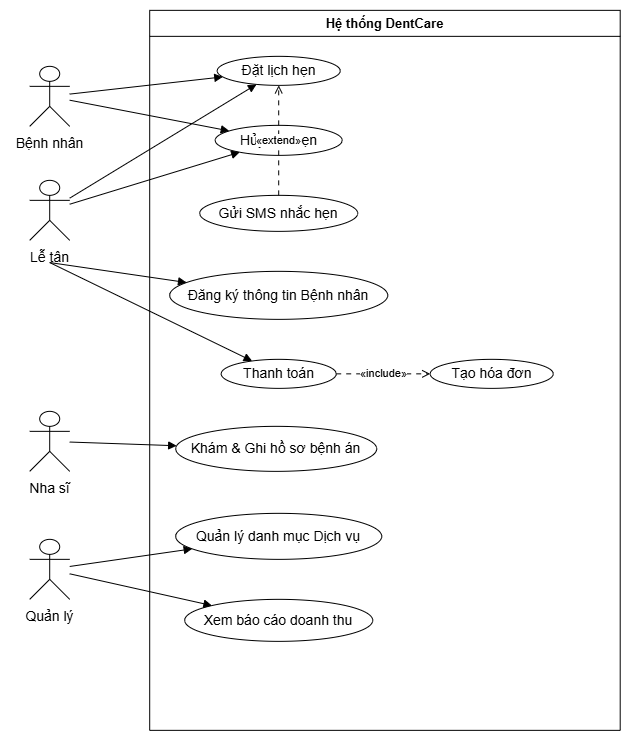

The diagram above was exported from draw.io. Its source (the exported page's mxGraphModel, read from the mxfile embedded in the PNG):
<mxGraphModel dx="1814" dy="931" grid="1" gridSize="10" guides="1" tooltips="1" connect="1" arrows="1" fold="1" page="1" pageScale="1" pageWidth="827" pageHeight="1169" math="0" shadow="0">
  <root>
    <mxCell id="0" />
    <mxCell id="1" parent="0" />
    <UserObject label="" plantUmlData="{&#10;  &quot;data&quot;: &quot;@startuml\nleft to right direction\nactor \&quot;Bệnh nhân\&quot; as Patient\nactor \&quot;Lễ tân\&quot; as Receptionist\nactor \&quot;Nha sĩ\&quot; as Dentist\nactor \&quot;Quản lý\&quot; as Manager\n\nrectangle \&quot;Hệ thống DentCare\&quot; {\n  usecase \&quot;Đặt lịch hẹn\&quot; as UC_DatLich\n  usecase \&quot;Gửi SMS nhắc hẹn\&quot; as UC_SendSMS\n  usecase \&quot;Đăng ký thông tin Bệnh nhân\&quot; as UC_DangKy\n  usecase \&quot;Hủy lịch hẹn\&quot; as UC_HuyLich\n  usecase \&quot;Khám &amp; Ghi hồ sơ bệnh án\&quot; as UC_KhamBenh\n  usecase \&quot;Tạo hóa đơn\&quot; as UC_TaoHoaDon\n  usecase \&quot;Thanh toán\&quot; as UC_ThanhToan\n  usecase \&quot;Quản lý danh mục Dịch vụ\&quot; as UC_QLDichVu\n  usecase \&quot;Xem báo cáo doanh thu\&quot; as UC_BaoCao\n  \n  UC_DatLich &lt;. UC_SendSMS : &lt;&lt;extend&gt;&gt;\n  UC_ThanhToan .&gt; UC_TaoHoaDon : &lt;&lt;include&gt;&gt;\n}\n\nPatient --&gt; UC_DatLich\nPatient --&gt; UC_HuyLich\n\nReceptionist --&gt; UC_DangKy\nReceptionist --&gt; UC_DatLich\nReceptionist --&gt; UC_HuyLich\nReceptionist --&gt; UC_ThanhToan\n\nDentist --&gt; UC_KhamBenh\n\nManager --&gt; UC_QLDichVu\nManager --&gt; UC_BaoCao\n@enduml&quot;,&#10;  &quot;config&quot;: null&#10;}" id="l1vioaQM7GEGI5BYA-fA-157">
      <mxCell connectable="0" parent="1" style="group;transparentBounds=1;editIcon=1;lockedGroup=0;groupPadding=10;" vertex="1">
        <mxGeometry as="geometry" />
      </mxCell>
    </UserObject>
    <UserObject label="Hệ thống DentCare" plantUmlId="rect_0" plantUmlBaseStyle="swimlane;collapsible=0;startSize=26;fillColor=none;strokeColor=#181818;fontColor=#000000;fontSize=13;fontStyle=1;whiteSpace=wrap;" plantUmlBaseValue="Hệ thống DentCare" id="l1vioaQM7GEGI5BYA-fA-158">
      <mxCell parent="l1vioaQM7GEGI5BYA-fA-157" style="swimlane;collapsible=0;startSize=26;fontSize=13;fontStyle=1;whiteSpace=wrap;" vertex="1">
        <mxGeometry height="720" width="470.5" x="169.5" y="30" as="geometry" />
      </mxCell>
    </UserObject>
    <UserObject label="Đặt lịch hẹn" plantUmlId="uc_1" plantUmlBaseStyle="ellipse;html=1;fillColor=#F1F1F1;strokeColor=#181818;whiteSpace=wrap;fontColor=#000000;fontSize=14;" plantUmlBaseValue="Đặt lịch hẹn" id="l1vioaQM7GEGI5BYA-fA-159">
      <mxCell parent="l1vioaQM7GEGI5BYA-fA-158" style="ellipse;html=1;whiteSpace=wrap;fontSize=14;" vertex="1">
        <mxGeometry height="29" width="123" x="67.5" y="46" as="geometry" />
      </mxCell>
    </UserObject>
    <UserObject label="Hủy lịch hẹn" plantUmlId="uc_2" plantUmlBaseStyle="ellipse;html=1;fillColor=#F1F1F1;strokeColor=#181818;whiteSpace=wrap;fontColor=#000000;fontSize=14;" plantUmlBaseValue="Hủy lịch hẹn" id="l1vioaQM7GEGI5BYA-fA-160">
      <mxCell parent="l1vioaQM7GEGI5BYA-fA-158" style="ellipse;html=1;whiteSpace=wrap;fontSize=14;" vertex="1">
        <mxGeometry height="30" width="127" x="65.5" y="115" as="geometry" />
      </mxCell>
    </UserObject>
    <UserObject label="Gửi SMS nhắc hẹn" plantUmlId="uc_3" plantUmlBaseStyle="ellipse;html=1;fillColor=#F1F1F1;strokeColor=#181818;whiteSpace=wrap;fontColor=#000000;fontSize=14;" plantUmlBaseValue="Gửi SMS nhắc hẹn" id="l1vioaQM7GEGI5BYA-fA-161">
      <mxCell parent="l1vioaQM7GEGI5BYA-fA-158" style="ellipse;html=1;whiteSpace=wrap;fontSize=14;" vertex="1">
        <mxGeometry height="36" width="158" x="50" y="185" as="geometry" />
      </mxCell>
    </UserObject>
    <UserObject label="Đăng ký thông tin Bệnh nhân" plantUmlId="uc_4" plantUmlBaseStyle="ellipse;html=1;fillColor=#F1F1F1;strokeColor=#181818;whiteSpace=wrap;fontColor=#000000;fontSize=14;" plantUmlBaseValue="Đăng ký thông tin Bệnh nhân" id="l1vioaQM7GEGI5BYA-fA-162">
      <mxCell parent="l1vioaQM7GEGI5BYA-fA-158" style="ellipse;html=1;whiteSpace=wrap;fontSize=14;" vertex="1">
        <mxGeometry height="48" width="218" x="20" y="261" as="geometry" />
      </mxCell>
    </UserObject>
    <UserObject label="Thanh toán" plantUmlId="uc_5" plantUmlBaseStyle="ellipse;html=1;fillColor=#F1F1F1;strokeColor=#181818;whiteSpace=wrap;fontColor=#000000;fontSize=14;" plantUmlBaseValue="Thanh toán" id="l1vioaQM7GEGI5BYA-fA-163">
      <mxCell parent="l1vioaQM7GEGI5BYA-fA-158" style="ellipse;html=1;whiteSpace=wrap;fontSize=14;" vertex="1">
        <mxGeometry height="29" width="115" x="71.5" y="349" as="geometry" />
      </mxCell>
    </UserObject>
    <UserObject label="Khám &amp;amp; Ghi hồ sơ bệnh án" plantUmlId="uc_6" plantUmlBaseStyle="ellipse;html=1;fillColor=#F1F1F1;strokeColor=#181818;whiteSpace=wrap;fontColor=#000000;fontSize=14;" plantUmlBaseValue="Khám &amp;amp; Ghi hồ sơ bệnh án" id="l1vioaQM7GEGI5BYA-fA-164">
      <mxCell parent="l1vioaQM7GEGI5BYA-fA-158" style="ellipse;html=1;whiteSpace=wrap;fontSize=14;" vertex="1">
        <mxGeometry height="45" width="201" x="26" y="416" as="geometry" />
      </mxCell>
    </UserObject>
    <UserObject label="Quản lý danh mục Dịch vụ" plantUmlId="uc_7" plantUmlBaseStyle="ellipse;html=1;fillColor=#F1F1F1;strokeColor=#181818;whiteSpace=wrap;fontColor=#000000;fontSize=14;" plantUmlBaseValue="Quản lý danh mục Dịch vụ" id="l1vioaQM7GEGI5BYA-fA-165">
      <mxCell parent="l1vioaQM7GEGI5BYA-fA-158" style="ellipse;html=1;whiteSpace=wrap;fontSize=14;" vertex="1">
        <mxGeometry height="46" width="206" x="26" y="503" as="geometry" />
      </mxCell>
    </UserObject>
    <UserObject label="Xem báo cáo doanh thu" plantUmlId="uc_8" plantUmlBaseStyle="ellipse;html=1;fillColor=#F1F1F1;strokeColor=#181818;whiteSpace=wrap;fontColor=#000000;fontSize=14;" plantUmlBaseValue="Xem báo cáo doanh thu" id="l1vioaQM7GEGI5BYA-fA-166">
      <mxCell parent="l1vioaQM7GEGI5BYA-fA-158" style="ellipse;html=1;whiteSpace=wrap;fontSize=14;" vertex="1">
        <mxGeometry height="42" width="188" x="35" y="589" as="geometry" />
      </mxCell>
    </UserObject>
    <UserObject label="«extend»" plantUmlId="rel_18" plantUmlBaseStyle="endArrow=open;dashed=1;dashPattern=5 5;strokeColor=#181818;fontColor=#000000;fontSize=11;edgeStyle=none;rounded=0;html=1;curved=0;endSize=6;sourcePerimeterSpacing=0;targetPerimeterSpacing=0;" plantUmlBaseValue="«extend»" id="l1vioaQM7GEGI5BYA-fA-176">
      <mxCell edge="1" parent="l1vioaQM7GEGI5BYA-fA-158" source="l1vioaQM7GEGI5BYA-fA-161" style="endArrow=open;dashed=1;dashPattern=5 5;fontColor=#000000;fontSize=11;edgeStyle=none;rounded=0;html=1;curved=0;endSize=6;sourcePerimeterSpacing=0;targetPerimeterSpacing=0;" target="l1vioaQM7GEGI5BYA-fA-159">
        <mxGeometry relative="1" as="geometry" />
      </mxCell>
    </UserObject>
    <UserObject label="Tạo hóa đơn" plantUmlId="uc_9" plantUmlBaseStyle="ellipse;html=1;fillColor=#F1F1F1;strokeColor=#181818;whiteSpace=wrap;fontColor=#000000;fontSize=14;" plantUmlBaseValue="Tạo hóa đơn" id="l1vioaQM7GEGI5BYA-fA-167">
      <mxCell parent="l1vioaQM7GEGI5BYA-fA-158" style="ellipse;html=1;whiteSpace=wrap;fontSize=14;" vertex="1">
        <mxGeometry height="29" width="123" x="280.5" y="349" as="geometry" />
      </mxCell>
    </UserObject>
    <UserObject label="«include»" plantUmlId="rel_19" plantUmlBaseStyle="endArrow=open;dashed=1;dashPattern=5 5;strokeColor=#181818;fontColor=#000000;fontSize=11;edgeStyle=none;rounded=0;html=1;curved=0;endSize=6;sourcePerimeterSpacing=0;targetPerimeterSpacing=0;" plantUmlBaseValue="«include»" id="l1vioaQM7GEGI5BYA-fA-177">
      <mxCell edge="1" parent="l1vioaQM7GEGI5BYA-fA-158" source="l1vioaQM7GEGI5BYA-fA-163" style="endArrow=open;dashed=1;dashPattern=5 5;fontColor=#000000;fontSize=11;edgeStyle=none;rounded=0;html=1;curved=0;endSize=6;sourcePerimeterSpacing=0;targetPerimeterSpacing=0;" target="l1vioaQM7GEGI5BYA-fA-167">
        <mxGeometry relative="1" as="geometry" />
      </mxCell>
    </UserObject>
    <UserObject label="" plantUmlId="actor_10" plantUmlBaseStyle="shape=umlActor;html=1;fillColor=#F1F1F1;strokeColor=#181818;fontColor=#000000;fontSize=14;" plantUmlBaseValue="" id="l1vioaQM7GEGI5BYA-fA-168">
      <mxCell parent="l1vioaQM7GEGI5BYA-fA-157" style="shape=umlActor;html=1;fontSize=14;" vertex="1">
        <mxGeometry height="60" width="40" x="49.5" y="86" as="geometry" />
      </mxCell>
    </UserObject>
    <UserObject label="Bệnh nhân" plantUmlId="actorlbl_11" plantUmlBaseStyle="text;html=1;align=center;verticalAlign=top;fontColor=#000000;fontSize=14;" plantUmlBaseValue="Bệnh nhân" id="l1vioaQM7GEGI5BYA-fA-169">
      <mxCell parent="l1vioaQM7GEGI5BYA-fA-157" style="text;html=1;align=center;verticalAlign=top;fontSize=14;" vertex="1">
        <mxGeometry height="17" width="79" x="30" y="148" as="geometry" />
      </mxCell>
    </UserObject>
    <UserObject label="" plantUmlId="actor_12" plantUmlBaseStyle="shape=umlActor;html=1;fillColor=#F1F1F1;strokeColor=#181818;fontColor=#000000;fontSize=14;" plantUmlBaseValue="" id="l1vioaQM7GEGI5BYA-fA-170">
      <mxCell parent="l1vioaQM7GEGI5BYA-fA-157" style="shape=umlActor;html=1;fontSize=14;" vertex="1">
        <mxGeometry height="60" width="40" x="49.5" y="200" as="geometry" />
      </mxCell>
    </UserObject>
    <UserObject label="Lễ tân" plantUmlId="actorlbl_13" plantUmlBaseStyle="text;html=1;align=center;verticalAlign=top;fontColor=#000000;fontSize=14;" plantUmlBaseValue="Lễ tân" id="l1vioaQM7GEGI5BYA-fA-171">
      <mxCell parent="l1vioaQM7GEGI5BYA-fA-157" style="text;html=1;align=center;verticalAlign=top;fontSize=14;" vertex="1">
        <mxGeometry height="17" width="52" x="43.5" y="262" as="geometry" />
      </mxCell>
    </UserObject>
    <UserObject label="" plantUmlId="actor_14" plantUmlBaseStyle="shape=umlActor;html=1;fillColor=#F1F1F1;strokeColor=#181818;fontColor=#000000;fontSize=14;" plantUmlBaseValue="" id="l1vioaQM7GEGI5BYA-fA-172">
      <mxCell parent="l1vioaQM7GEGI5BYA-fA-157" style="shape=umlActor;html=1;fontSize=14;" vertex="1">
        <mxGeometry height="60" width="40" x="49.5" y="431" as="geometry" />
      </mxCell>
    </UserObject>
    <UserObject label="Nha sĩ" plantUmlId="actorlbl_15" plantUmlBaseStyle="text;html=1;align=center;verticalAlign=top;fontColor=#000000;fontSize=14;" plantUmlBaseValue="Nha sĩ" id="l1vioaQM7GEGI5BYA-fA-173">
      <mxCell parent="l1vioaQM7GEGI5BYA-fA-157" style="text;html=1;align=center;verticalAlign=top;fontSize=14;" vertex="1">
        <mxGeometry height="17" width="52" x="43.5" y="493" as="geometry" />
      </mxCell>
    </UserObject>
    <UserObject label="" plantUmlId="actor_16" plantUmlBaseStyle="shape=umlActor;html=1;fillColor=#F1F1F1;strokeColor=#181818;fontColor=#000000;fontSize=14;" plantUmlBaseValue="" id="l1vioaQM7GEGI5BYA-fA-174">
      <mxCell parent="l1vioaQM7GEGI5BYA-fA-157" style="shape=umlActor;html=1;fontSize=14;" vertex="1">
        <mxGeometry height="60" width="40" x="49.5" y="559" as="geometry" />
      </mxCell>
    </UserObject>
    <UserObject label="Quản lý" plantUmlId="actorlbl_17" plantUmlBaseStyle="text;html=1;align=center;verticalAlign=top;fontColor=#000000;fontSize=14;" plantUmlBaseValue="Quản lý" id="l1vioaQM7GEGI5BYA-fA-175">
      <mxCell parent="l1vioaQM7GEGI5BYA-fA-157" style="text;html=1;align=center;verticalAlign=top;fontSize=14;" vertex="1">
        <mxGeometry height="17" width="59" x="40" y="621" as="geometry" />
      </mxCell>
    </UserObject>
    <UserObject label="" plantUmlId="rel_20" plantUmlBaseStyle="endArrow=block;endFill=1;strokeColor=#181818;fontColor=#000000;fontSize=11;edgeStyle=none;rounded=0;html=1;curved=0;endSize=6;sourcePerimeterSpacing=0;targetPerimeterSpacing=0;" plantUmlBaseValue="" id="l1vioaQM7GEGI5BYA-fA-178">
      <mxCell edge="1" parent="l1vioaQM7GEGI5BYA-fA-157" source="l1vioaQM7GEGI5BYA-fA-168" style="endArrow=block;endFill=1;fontColor=#000000;fontSize=11;edgeStyle=none;rounded=0;html=1;curved=0;endSize=6;sourcePerimeterSpacing=0;targetPerimeterSpacing=0;" target="l1vioaQM7GEGI5BYA-fA-159">
        <mxGeometry relative="1" as="geometry" />
      </mxCell>
    </UserObject>
    <UserObject label="" plantUmlId="rel_21" plantUmlBaseStyle="endArrow=block;endFill=1;strokeColor=#181818;fontColor=#000000;fontSize=11;edgeStyle=none;rounded=0;html=1;curved=0;endSize=6;sourcePerimeterSpacing=0;targetPerimeterSpacing=0;" plantUmlBaseValue="" id="l1vioaQM7GEGI5BYA-fA-179">
      <mxCell edge="1" parent="l1vioaQM7GEGI5BYA-fA-157" source="l1vioaQM7GEGI5BYA-fA-168" style="endArrow=block;endFill=1;fontColor=#000000;fontSize=11;edgeStyle=none;rounded=0;html=1;curved=0;endSize=6;sourcePerimeterSpacing=0;targetPerimeterSpacing=0;" target="l1vioaQM7GEGI5BYA-fA-160">
        <mxGeometry relative="1" as="geometry" />
      </mxCell>
    </UserObject>
    <UserObject label="" plantUmlId="rel_22" plantUmlBaseStyle="endArrow=block;endFill=1;strokeColor=#181818;fontColor=#000000;fontSize=11;edgeStyle=none;rounded=0;html=1;exitX=0.5;exitY=1.37;exitPerimeter=0;curved=0;endSize=6;sourcePerimeterSpacing=0;targetPerimeterSpacing=0;" plantUmlBaseValue="" id="l1vioaQM7GEGI5BYA-fA-180">
      <mxCell edge="1" parent="l1vioaQM7GEGI5BYA-fA-157" source="l1vioaQM7GEGI5BYA-fA-170" style="endArrow=block;endFill=1;fontColor=#000000;fontSize=11;edgeStyle=none;rounded=0;html=1;exitX=0.5;exitY=1.37;exitPerimeter=0;curved=0;endSize=6;sourcePerimeterSpacing=0;targetPerimeterSpacing=0;" target="l1vioaQM7GEGI5BYA-fA-162">
        <mxGeometry relative="1" as="geometry" />
      </mxCell>
    </UserObject>
    <UserObject label="" plantUmlId="rel_23" plantUmlBaseStyle="endArrow=block;endFill=1;strokeColor=#181818;fontColor=#000000;fontSize=11;edgeStyle=none;rounded=0;html=1;curved=0;endSize=6;sourcePerimeterSpacing=0;targetPerimeterSpacing=0;" plantUmlBaseValue="" id="l1vioaQM7GEGI5BYA-fA-181">
      <mxCell edge="1" parent="l1vioaQM7GEGI5BYA-fA-157" source="l1vioaQM7GEGI5BYA-fA-170" style="endArrow=block;endFill=1;fontColor=#000000;fontSize=11;edgeStyle=none;rounded=0;html=1;curved=0;endSize=6;sourcePerimeterSpacing=0;targetPerimeterSpacing=0;" target="l1vioaQM7GEGI5BYA-fA-159">
        <mxGeometry relative="1" as="geometry" />
      </mxCell>
    </UserObject>
    <UserObject label="" plantUmlId="rel_24" plantUmlBaseStyle="endArrow=block;endFill=1;strokeColor=#181818;fontColor=#000000;fontSize=11;edgeStyle=none;rounded=0;html=1;curved=0;endSize=6;sourcePerimeterSpacing=0;targetPerimeterSpacing=0;" plantUmlBaseValue="" id="l1vioaQM7GEGI5BYA-fA-182">
      <mxCell edge="1" parent="l1vioaQM7GEGI5BYA-fA-157" source="l1vioaQM7GEGI5BYA-fA-170" style="endArrow=block;endFill=1;fontColor=#000000;fontSize=11;edgeStyle=none;rounded=0;html=1;curved=0;endSize=6;sourcePerimeterSpacing=0;targetPerimeterSpacing=0;" target="l1vioaQM7GEGI5BYA-fA-160">
        <mxGeometry relative="1" as="geometry" />
      </mxCell>
    </UserObject>
    <UserObject label="" plantUmlId="rel_25" plantUmlBaseStyle="endArrow=block;endFill=1;strokeColor=#181818;fontColor=#000000;fontSize=11;edgeStyle=none;rounded=0;html=1;exitX=0.5;exitY=1.37;exitPerimeter=0;curved=0;endSize=6;sourcePerimeterSpacing=0;targetPerimeterSpacing=0;" plantUmlBaseValue="" id="l1vioaQM7GEGI5BYA-fA-183">
      <mxCell edge="1" parent="l1vioaQM7GEGI5BYA-fA-157" source="l1vioaQM7GEGI5BYA-fA-170" style="endArrow=block;endFill=1;fontColor=#000000;fontSize=11;edgeStyle=none;rounded=0;html=1;exitX=0.5;exitY=1.37;exitPerimeter=0;curved=0;endSize=6;sourcePerimeterSpacing=0;targetPerimeterSpacing=0;" target="l1vioaQM7GEGI5BYA-fA-163">
        <mxGeometry relative="1" as="geometry" />
      </mxCell>
    </UserObject>
    <UserObject label="" plantUmlId="rel_26" plantUmlBaseStyle="endArrow=block;endFill=1;strokeColor=#181818;fontColor=#000000;fontSize=11;edgeStyle=none;rounded=0;html=1;curved=0;endSize=6;sourcePerimeterSpacing=0;targetPerimeterSpacing=0;" plantUmlBaseValue="" id="l1vioaQM7GEGI5BYA-fA-184">
      <mxCell edge="1" parent="l1vioaQM7GEGI5BYA-fA-157" source="l1vioaQM7GEGI5BYA-fA-172" style="endArrow=block;endFill=1;fontColor=#000000;fontSize=11;edgeStyle=none;rounded=0;html=1;curved=0;endSize=6;sourcePerimeterSpacing=0;targetPerimeterSpacing=0;" target="l1vioaQM7GEGI5BYA-fA-164">
        <mxGeometry relative="1" as="geometry" />
      </mxCell>
    </UserObject>
    <UserObject label="" plantUmlId="rel_27" plantUmlBaseStyle="endArrow=block;endFill=1;strokeColor=#181818;fontColor=#000000;fontSize=11;edgeStyle=none;rounded=0;html=1;curved=0;endSize=6;sourcePerimeterSpacing=0;targetPerimeterSpacing=0;" plantUmlBaseValue="" id="l1vioaQM7GEGI5BYA-fA-185">
      <mxCell edge="1" parent="l1vioaQM7GEGI5BYA-fA-157" source="l1vioaQM7GEGI5BYA-fA-174" style="endArrow=block;endFill=1;fontColor=#000000;fontSize=11;edgeStyle=none;rounded=0;html=1;curved=0;endSize=6;sourcePerimeterSpacing=0;targetPerimeterSpacing=0;" target="l1vioaQM7GEGI5BYA-fA-165">
        <mxGeometry relative="1" as="geometry" />
      </mxCell>
    </UserObject>
    <UserObject label="" plantUmlId="rel_28" plantUmlBaseStyle="endArrow=block;endFill=1;strokeColor=#181818;fontColor=#000000;fontSize=11;edgeStyle=none;rounded=0;html=1;curved=0;endSize=6;sourcePerimeterSpacing=0;targetPerimeterSpacing=0;" plantUmlBaseValue="" id="l1vioaQM7GEGI5BYA-fA-186">
      <mxCell edge="1" parent="l1vioaQM7GEGI5BYA-fA-157" source="l1vioaQM7GEGI5BYA-fA-174" style="endArrow=block;endFill=1;fontColor=#000000;fontSize=11;edgeStyle=none;rounded=0;html=1;curved=0;endSize=6;sourcePerimeterSpacing=0;targetPerimeterSpacing=0;" target="l1vioaQM7GEGI5BYA-fA-166">
        <mxGeometry relative="1" as="geometry" />
      </mxCell>
    </UserObject>
  </root>
</mxGraphModel>